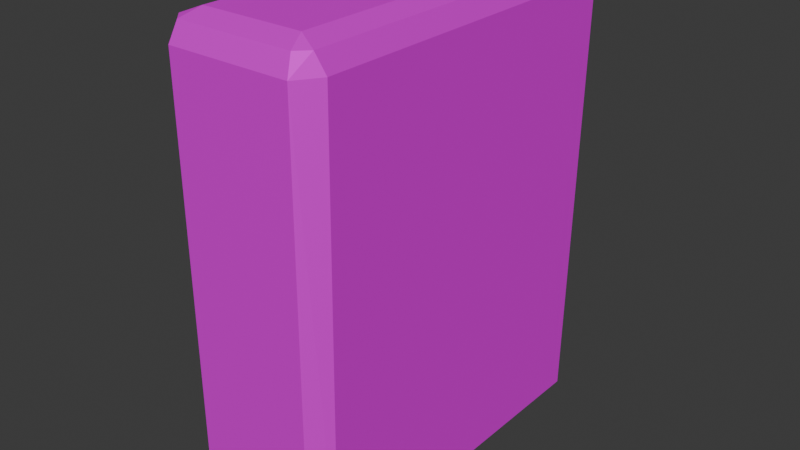 # Source: hedge_2x5x6.blend  (saved by Blender 4.0.36; exported with 4.5.12 LTS)
import bpy
from mathutils import Matrix  # noqa: F401  (used for matrix-valued properties, if any)

bpy.ops.wm.read_factory_settings(use_empty=True)
scene = bpy.context.scene
scene.name = 'Scene'

# ---- collections
col_collection = bpy.data.collections.new('Collection'); scene.collection.children.link(col_collection)

# ---- images (referenced by path relative to the original .blend; pixels are not part of the script)
import os
ASSET_DIR = os.environ.get("B2B_ASSET_DIR", "")  # directory of the original .blend (textures are referenced by path, not embedded)
HERE = os.path.dirname(os.path.abspath(__file__))  # packed textures are extracted next to this script under _unpacked/

def load_image(name, relpath, width, height, colorspace="sRGB"):
    """Load a texture the original file referenced (path relative to the .blend, or extracted next to this script)."""
    p = next((c for c in (os.path.join(HERE, relpath), os.path.join(ASSET_DIR, relpath)) if relpath and os.path.exists(c)), "")
    if p:
        img = bpy.data.images.load(p, check_existing=True)
        img.name = name
    else:  # same state as the original file: an image datablock whose file is absent (Cycles renders it pink)
        img = bpy.data.images.new(name, width, height)
        img.source = "FILE"
        img.filepath = "//" + (relpath or name)
    img.colorspace_settings.name = colorspace
    return img
img_hedge_albedo_png = load_image('hedge_albedo.png', 'hedge_albedo.png', 1024, 1024, 'sRGB')

# ---- materials (node trees are filled in below, after node groups)
mat_hedge = bpy.data.materials.new('Hedge')
mat_hedge.alpha_threshold = 0.0
mat_hedge.use_transparent_shadow = False
mat_hedge.roughness = 0.5
mat_hedge.line_color = (0.0, 0.0, 0.0, 1.0)

# ---- material node trees
mat_hedge.use_nodes = True; mat_hedge.node_tree.nodes.clear()
_N = mat_hedge.node_tree.nodes; _L = mat_hedge.node_tree.links
n0 = _N.new('ShaderNodeOutputMaterial'); n0.name = 'Material Output'; n0.location = (300, 300)
n1 = _N.new('ShaderNodeBsdfPrincipled'); n1.name = 'Principled BSDF'; n1.location = (10, 300)
n1.inputs[1].default_value = 0.7617
n1.inputs[2].default_value = 0.8368
n1.inputs[3].default_value = 1.45
n2 = _N.new('ShaderNodeTexImage'); n2.name = 'Image Texture'; n2.location = (-280, 280)
n2.image = img_hedge_albedo_png
n2.interpolation = 'Closest'
_L.new(n1.outputs[0], n0.inputs[0])
_L.new(n2.outputs[0], n1.inputs[0])
n0.is_active_output = True

# ---- world
world_world = bpy.data.worlds.new('World'); scene.world = world_world
world_world.use_nodes = True; world_world.node_tree.nodes.clear()
_N = world_world.node_tree.nodes; _L = world_world.node_tree.links
n0 = _N.new('ShaderNodeOutputWorld'); n0.name = 'World Output'; n0.location = (300, 300)
n1 = _N.new('ShaderNodeBackground'); n1.name = 'Background'; n1.location = (10, 300)
n1.inputs[0].default_value = (0.05088, 0.05088, 0.05088, 1.0)
_L.new(n1.outputs[0], n0.inputs[0])
n0.is_active_output = True
world_world.color = (0.05088, 0.05088, 0.05088)
world_world.use_sun_shadow = False
world_world.sun_shadow_jitter_overblur = 0.0

# ---- meshes
me_cube_001 = bpy.data.meshes.new('Cube.001')
me_cube_001.from_pydata([(-0.78, -2.5, 0.0), (-0.975, -2.243, 0.0), (-0.5, 2.5, 0.0), (-0.5, 2.5, 5.65), (-0.975, 2.243, 0.0), (-0.78, 2.5, 0.0), (-0.5, -2.5, 0.003259), (-0.5, -2.5, 5.65), (0.975, -2.243, 0.0), (0.78, -2.5, 0.0), (0.0, 2.5, 0.0), (0.0, 2.5, 5.65), (0.78, 2.5, 0.0), (0.975, 2.243, 0.0), (0.0, -2.5, 0.003259), (0.0, -2.5, 5.65), (-0.6586, -2.159, 6.0), (-1.0, -2.2, 5.659), (-0.9, -2.259, 5.9), (0.5, -2.5, 5.65), (-0.8, -2.5, 5.659), (-0.7586, -2.4, 5.9), (0.5, -2.5, 0.003259), (-0.8, 2.5, 5.659), (-0.7586, 2.4, 5.9), (-0.6586, 2.159, 6.0), (-1.0, 2.3, 5.659), (-0.9, 2.259, 5.9), (0.6586, -2.159, 6.0), (0.8, -2.5, 5.659), (0.7586, -2.4, 5.9), (0.5, 2.5, 5.65), (1.0, -2.2, 5.659), (0.9, -2.259, 5.9), (0.5, 2.5, 0.0), (1.0, 2.35, 5.659), (0.9, 2.259, 5.9), (0.6586, 2.159, 6.0), (0.8, 2.5, 5.659), (0.7586, 2.4, 5.9)], [], [(23, 5, 4, 26), (35, 13, 12, 38), (9, 29, 20, 0), (37, 25, 16, 28), (29, 9, 8, 32), (1, 17, 26, 4), (5, 23, 38, 12), (15, 14, 10, 11), (13, 35, 32, 8), (19, 22, 34, 31), (16, 18, 21), (21, 18, 17, 20), (25, 24, 27), (27, 24, 23, 26), (37, 36, 39), (39, 36, 35, 38), (28, 30, 33), (33, 30, 29, 32), (16, 25, 27, 18), (18, 27, 26, 17), (28, 16, 21, 30), (30, 21, 20, 29), (32, 35, 36, 33), (33, 36, 37, 28), (38, 23, 24, 39), (39, 24, 25, 37), (0, 20, 17, 1), (7, 6, 2, 3)])
_uv = me_cube_001.uv_layers.new(name='UVMap')
_uv.uv.foreach_set('vector', [0.9152, 0.6641, 0.9152, -0.279, 0.8723, -0.279, 0.8818, 0.6641, 0.8902, 0.6641, 0.8723, -0.279, 0.9152, -0.279, 0.9152, 0.6641, 0.63, -0.279, 0.6333, 0.6641, 0.3667, 0.6641, 0.37, -0.279, 0.6098, 0.8583, 0.3902, 0.8583, 0.3902, 0.1387, 0.6098, 0.1387, 0.08185, 0.6641, 0.08185, -0.279, 0.1248, -0.279, 0.1318, 0.6641, 0.1248, -0.279, 0.1318, 0.6641, 0.8818, 0.6641, 0.8723, -0.279, 0.37, -0.279, 0.3667, 0.6641, 0.6333, 0.6641, 0.63, -0.279, -0.1677, 0.9882, -0.1677, 0.04704, 0.6656, 0.0465, 0.6656, 0.9882, 0.8723, -0.279, 0.8902, 0.6641, 0.1318, 0.6641, 0.1248, -0.279, 0.1237, 1.151, 0.1237, 0.2098, 0.957, 0.2093, 0.957, 1.151, 0.3902, 0.1387, 0.35, 0.1221, 0.3736, 0.09851, 0.09851, 0.7043, 0.1221, 0.7043, 0.1318, 0.6641, 0.08185, 0.6641, 0.3902, 0.8583, 0.3736, 0.8985, 0.35, 0.8749, 0.8749, 0.7043, 0.8985, 0.7043, 0.9152, 0.6641, 0.8818, 0.6641, 0.6098, 0.8583, 0.65, 0.8749, 0.6264, 0.8985, 0.6264, 0.7043, 0.65, 0.7043, 0.6667, 0.6641, 0.6333, 0.6641, 0.6098, 0.1387, 0.6264, 0.09851, 0.65, 0.1221, 0.1221, 0.7043, 0.09851, 0.7043, 0.08185, 0.6641, 0.1318, 0.6641, 0.3902, 0.1387, 0.3902, 0.8583, 0.35, 0.8749, 0.35, 0.1221, 0.1221, 0.7043, 0.8749, 0.7043, 0.8818, 0.6641, 0.1318, 0.6641, 0.6098, 0.1387, 0.3902, 0.1387, 0.3736, 0.09851, 0.6264, 0.09851, 0.6264, 0.7043, 0.3736, 0.7043, 0.3667, 0.6641, 0.6333, 0.6641, 0.1318, 0.6641, 0.8902, 0.6641, 0.8749, 0.7043, 0.1221, 0.7043, 0.65, 0.1221, 0.65, 0.8749, 0.6098, 0.8583, 0.6098, 0.1387, 0.6333, 0.6641, 0.3667, 0.6641, 0.3736, 0.7043, 0.6264, 0.7043, 0.6264, 0.8985, 0.3736, 0.8985, 0.3902, 0.8583, 0.6098, 0.8583, 0.08185, -0.279, 0.08185, 0.6641, 0.1318, 0.6641, 0.1248, -0.279, 0.4244, 0.9603, 0.4244, 0.01914, 1.258, 0.01859, 1.258, 0.9603])
me_cube_001.materials.append(mat_hedge)
me_cube_001.update()

# ---- objects
ob_cube = bpy.data.objects.new('Cube', me_cube_001)

# ---- transforms, parenting, visibility, modifiers, constraints
ob_cube.location = (0.0, 0.0, 0.0)

# ---- collection membership
col_collection.objects.link(ob_cube)

# ---- scene / render settings (as saved in the file)
scene.frame_start = 1; scene.frame_end = 250; scene.frame_set(1)
scene.render.engine = 'BLENDER_EEVEE_NEXT'
scene.cycles.sampling_pattern = 'TABULATED_SOBOL'
bpy.context.view_layer.update()

# ---- added for rendering (the .blend has no active camera and no usable light): camera, sun
cam_auto = bpy.data.cameras.new('AutoCamera')
cam_auto.lens = 50.0
cam_auto.sensor_width = 36.0
cam_auto.clip_end = 1000.0
ob_auto_camera = bpy.data.objects.new('AutoCamera', cam_auto)
scene.collection.objects.link(ob_auto_camera)
ob_auto_camera.location = (7.4594, -8.95128, 8.96752)
ob_auto_camera.rotation_euler = (1.09748, -7.21219e-08, 0.694738)
scene.camera = ob_auto_camera
light_auto_sun = bpy.data.lights.new('AutoSun', 'SUN')
light_auto_sun.energy = 3.0
light_auto_sun.angle = 0.0523599
ob_auto_sun = bpy.data.objects.new('AutoSun', light_auto_sun)
scene.collection.objects.link(ob_auto_sun)
ob_auto_sun.rotation_euler = (0.872665, 0.174533, 0.523599)
bpy.context.view_layer.update()
